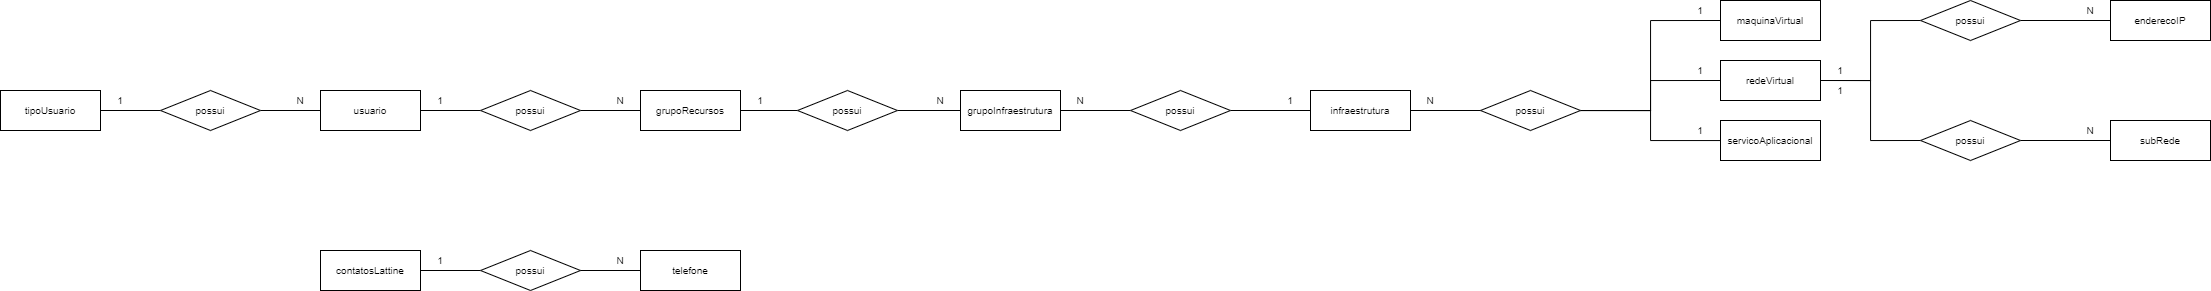

The diagram above was exported from draw.io. Its source (the exported page's mxGraphModel, read from the mxfile embedded in the PNG):
<mxGraphModel dx="989" dy="521" grid="1" gridSize="10" guides="1" tooltips="1" connect="1" arrows="1" fold="1" page="1" pageScale="1" pageWidth="827" pageHeight="1169" math="0" shadow="0">
  <root>
    <mxCell id="uSveMtsIsVfTL3mbtAjb-0" />
    <mxCell id="uSveMtsIsVfTL3mbtAjb-1" parent="uSveMtsIsVfTL3mbtAjb-0" />
    <mxCell id="wr6eqlee9ErJQ2iSVyv--0" value="usuario" style="whiteSpace=wrap;html=1;align=center;fontSize=10;" parent="uSveMtsIsVfTL3mbtAjb-1" vertex="1">
      <mxGeometry x="350" y="180" width="100" height="40" as="geometry" />
    </mxCell>
    <mxCell id="NIsag3AvmSuyFR2BM45j-1" style="edgeStyle=orthogonalEdgeStyle;rounded=0;orthogonalLoop=1;jettySize=auto;html=1;exitX=1;exitY=0.5;exitDx=0;exitDy=0;entryX=0;entryY=0.5;entryDx=0;entryDy=0;fontSize=10;endArrow=none;endFill=0;" parent="uSveMtsIsVfTL3mbtAjb-1" source="7g7NvxuC0zIV_vB_QoJr-0" target="NIsag3AvmSuyFR2BM45j-0" edge="1">
      <mxGeometry relative="1" as="geometry" />
    </mxCell>
    <mxCell id="7g7NvxuC0zIV_vB_QoJr-0" value="tipoUsuario" style="whiteSpace=wrap;html=1;align=center;fontSize=10;" parent="uSveMtsIsVfTL3mbtAjb-1" vertex="1">
      <mxGeometry x="30" y="180" width="100" height="40" as="geometry" />
    </mxCell>
    <mxCell id="owKKkeYp1iYr3_a2qksA-3" style="edgeStyle=orthogonalEdgeStyle;rounded=0;orthogonalLoop=1;jettySize=auto;html=1;exitX=1;exitY=0.5;exitDx=0;exitDy=0;endArrow=none;endFill=0;" parent="uSveMtsIsVfTL3mbtAjb-1" source="ddhoU_l15tvx8lz_D-DG-0" target="owKKkeYp1iYr3_a2qksA-2" edge="1">
      <mxGeometry relative="1" as="geometry" />
    </mxCell>
    <mxCell id="ddhoU_l15tvx8lz_D-DG-0" value="contatosLattine" style="whiteSpace=wrap;html=1;align=center;fontSize=10;" parent="uSveMtsIsVfTL3mbtAjb-1" vertex="1">
      <mxGeometry x="350" y="340" width="100" height="40" as="geometry" />
    </mxCell>
    <mxCell id="NIsag3AvmSuyFR2BM45j-2" style="edgeStyle=orthogonalEdgeStyle;rounded=0;orthogonalLoop=1;jettySize=auto;html=1;exitX=1;exitY=0.5;exitDx=0;exitDy=0;entryX=0;entryY=0.5;entryDx=0;entryDy=0;fontSize=10;endArrow=none;endFill=0;" parent="uSveMtsIsVfTL3mbtAjb-1" source="NIsag3AvmSuyFR2BM45j-0" target="wr6eqlee9ErJQ2iSVyv--0" edge="1">
      <mxGeometry relative="1" as="geometry" />
    </mxCell>
    <mxCell id="NIsag3AvmSuyFR2BM45j-0" value="possui" style="shape=rhombus;perimeter=rhombusPerimeter;whiteSpace=wrap;html=1;align=center;fontSize=10;" parent="uSveMtsIsVfTL3mbtAjb-1" vertex="1">
      <mxGeometry x="190" y="180" width="100" height="40" as="geometry" />
    </mxCell>
    <mxCell id="NIsag3AvmSuyFR2BM45j-4" value="1" style="text;html=1;strokeColor=none;fillColor=none;align=center;verticalAlign=middle;whiteSpace=wrap;rounded=0;fontSize=10;" parent="uSveMtsIsVfTL3mbtAjb-1" vertex="1">
      <mxGeometry x="130" y="180" width="40" height="20" as="geometry" />
    </mxCell>
    <mxCell id="NIsag3AvmSuyFR2BM45j-5" value="N" style="text;html=1;strokeColor=none;fillColor=none;align=center;verticalAlign=middle;whiteSpace=wrap;rounded=0;fontSize=10;" parent="uSveMtsIsVfTL3mbtAjb-1" vertex="1">
      <mxGeometry x="310" y="180" width="40" height="20" as="geometry" />
    </mxCell>
    <mxCell id="NIsag3AvmSuyFR2BM45j-7" style="edgeStyle=orthogonalEdgeStyle;rounded=0;orthogonalLoop=1;jettySize=auto;html=1;exitX=1;exitY=0.5;exitDx=0;exitDy=0;entryX=0;entryY=0.5;entryDx=0;entryDy=0;fontSize=10;endArrow=none;endFill=0;" parent="uSveMtsIsVfTL3mbtAjb-1" target="NIsag3AvmSuyFR2BM45j-9" edge="1">
      <mxGeometry relative="1" as="geometry">
        <mxPoint x="450" y="200" as="sourcePoint" />
      </mxGeometry>
    </mxCell>
    <mxCell id="89SJStU0EGhJuO6nkyad-1" style="edgeStyle=orthogonalEdgeStyle;rounded=0;orthogonalLoop=1;jettySize=auto;html=1;exitX=1;exitY=0.5;exitDx=0;exitDy=0;entryX=0;entryY=0.5;entryDx=0;entryDy=0;endArrow=none;endFill=0;" edge="1" parent="uSveMtsIsVfTL3mbtAjb-1" source="NIsag3AvmSuyFR2BM45j-9" target="_dbSVREwJlpk-1rRaWjK-0">
      <mxGeometry relative="1" as="geometry" />
    </mxCell>
    <mxCell id="NIsag3AvmSuyFR2BM45j-9" value="possui" style="shape=rhombus;perimeter=rhombusPerimeter;whiteSpace=wrap;html=1;align=center;fontSize=10;" parent="uSveMtsIsVfTL3mbtAjb-1" vertex="1">
      <mxGeometry x="510" y="180" width="100" height="40" as="geometry" />
    </mxCell>
    <mxCell id="owKKkeYp1iYr3_a2qksA-0" value="telefone" style="whiteSpace=wrap;html=1;align=center;fontSize=10;" parent="uSveMtsIsVfTL3mbtAjb-1" vertex="1">
      <mxGeometry x="670" y="340" width="100" height="40" as="geometry" />
    </mxCell>
    <mxCell id="owKKkeYp1iYr3_a2qksA-4" style="edgeStyle=orthogonalEdgeStyle;rounded=0;orthogonalLoop=1;jettySize=auto;html=1;exitX=1;exitY=0.5;exitDx=0;exitDy=0;entryX=0;entryY=0.5;entryDx=0;entryDy=0;endArrow=none;endFill=0;" parent="uSveMtsIsVfTL3mbtAjb-1" source="owKKkeYp1iYr3_a2qksA-2" target="owKKkeYp1iYr3_a2qksA-0" edge="1">
      <mxGeometry relative="1" as="geometry" />
    </mxCell>
    <mxCell id="owKKkeYp1iYr3_a2qksA-2" value="possui" style="shape=rhombus;perimeter=rhombusPerimeter;whiteSpace=wrap;html=1;align=center;fontSize=10;" parent="uSveMtsIsVfTL3mbtAjb-1" vertex="1">
      <mxGeometry x="510" y="340" width="100" height="40" as="geometry" />
    </mxCell>
    <mxCell id="owKKkeYp1iYr3_a2qksA-5" value="N" style="text;html=1;strokeColor=none;fillColor=none;align=center;verticalAlign=middle;whiteSpace=wrap;rounded=0;fontSize=10;" parent="uSveMtsIsVfTL3mbtAjb-1" vertex="1">
      <mxGeometry x="630" y="340" width="40" height="20" as="geometry" />
    </mxCell>
    <mxCell id="owKKkeYp1iYr3_a2qksA-6" value="1" style="text;html=1;strokeColor=none;fillColor=none;align=center;verticalAlign=middle;whiteSpace=wrap;rounded=0;fontSize=10;" parent="uSveMtsIsVfTL3mbtAjb-1" vertex="1">
      <mxGeometry x="450" y="340" width="40" height="20" as="geometry" />
    </mxCell>
    <mxCell id="XIujazF4MBxJkJzQu32o-2" style="edgeStyle=orthogonalEdgeStyle;rounded=0;orthogonalLoop=1;jettySize=auto;html=1;exitX=1;exitY=0.5;exitDx=0;exitDy=0;entryX=0;entryY=0.5;entryDx=0;entryDy=0;endArrow=none;endFill=0;" edge="1" parent="uSveMtsIsVfTL3mbtAjb-1" source="ecfOK78urkJBamzL4ckF-1" target="XIujazF4MBxJkJzQu32o-1">
      <mxGeometry relative="1" as="geometry" />
    </mxCell>
    <mxCell id="ecfOK78urkJBamzL4ckF-1" value="redeVirtual" style="whiteSpace=wrap;html=1;align=center;fontSize=10;" parent="uSveMtsIsVfTL3mbtAjb-1" vertex="1">
      <mxGeometry x="1750" y="150" width="100" height="40" as="geometry" />
    </mxCell>
    <mxCell id="ecfOK78urkJBamzL4ckF-3" value="&lt;span&gt;maquinaVirtual&lt;/span&gt;" style="whiteSpace=wrap;html=1;align=center;fontSize=10;" parent="uSveMtsIsVfTL3mbtAjb-1" vertex="1">
      <mxGeometry x="1750" y="90" width="100" height="40" as="geometry" />
    </mxCell>
    <mxCell id="jd0Tkna1nhCsS1mp2H5U-22" style="edgeStyle=orthogonalEdgeStyle;rounded=0;orthogonalLoop=1;jettySize=auto;html=1;entryX=0;entryY=0.5;entryDx=0;entryDy=0;fontSize=10;endArrow=none;endFill=0;" parent="uSveMtsIsVfTL3mbtAjb-1" source="89SJStU0EGhJuO6nkyad-13" target="ecfOK78urkJBamzL4ckF-1" edge="1">
      <mxGeometry relative="1" as="geometry">
        <mxPoint x="1850" y="230" as="sourcePoint" />
      </mxGeometry>
    </mxCell>
    <mxCell id="jd0Tkna1nhCsS1mp2H5U-20" style="edgeStyle=orthogonalEdgeStyle;rounded=0;orthogonalLoop=1;jettySize=auto;html=1;entryX=0;entryY=0.5;entryDx=0;entryDy=0;fontSize=10;endArrow=none;endFill=0;" parent="uSveMtsIsVfTL3mbtAjb-1" source="89SJStU0EGhJuO6nkyad-13" target="ecfOK78urkJBamzL4ckF-3" edge="1">
      <mxGeometry relative="1" as="geometry">
        <mxPoint x="1850" y="110" as="sourcePoint" />
      </mxGeometry>
    </mxCell>
    <mxCell id="jd0Tkna1nhCsS1mp2H5U-28" value="1" style="text;html=1;strokeColor=none;fillColor=none;align=center;verticalAlign=middle;whiteSpace=wrap;rounded=0;fontSize=10;" parent="uSveMtsIsVfTL3mbtAjb-1" vertex="1">
      <mxGeometry x="1710" y="90" width="40" height="20" as="geometry" />
    </mxCell>
    <mxCell id="jd0Tkna1nhCsS1mp2H5U-29" value="1" style="text;html=1;strokeColor=none;fillColor=none;align=center;verticalAlign=middle;whiteSpace=wrap;rounded=0;fontSize=10;" parent="uSveMtsIsVfTL3mbtAjb-1" vertex="1">
      <mxGeometry x="1710" y="150" width="40" height="20" as="geometry" />
    </mxCell>
    <mxCell id="89SJStU0EGhJuO6nkyad-2" style="edgeStyle=orthogonalEdgeStyle;rounded=0;orthogonalLoop=1;jettySize=auto;html=1;exitX=1;exitY=0.5;exitDx=0;exitDy=0;entryX=0;entryY=0.5;entryDx=0;entryDy=0;endArrow=none;endFill=0;" edge="1" parent="uSveMtsIsVfTL3mbtAjb-1" source="_dbSVREwJlpk-1rRaWjK-0" target="89SJStU0EGhJuO6nkyad-0">
      <mxGeometry relative="1" as="geometry" />
    </mxCell>
    <mxCell id="_dbSVREwJlpk-1rRaWjK-0" value="grupoRecursos" style="whiteSpace=wrap;html=1;align=center;fontSize=10;" vertex="1" parent="uSveMtsIsVfTL3mbtAjb-1">
      <mxGeometry x="670" y="180" width="100" height="40" as="geometry" />
    </mxCell>
    <mxCell id="89SJStU0EGhJuO6nkyad-12" style="edgeStyle=orthogonalEdgeStyle;rounded=0;orthogonalLoop=1;jettySize=auto;html=1;exitX=1;exitY=0.5;exitDx=0;exitDy=0;entryX=0;entryY=0.5;entryDx=0;entryDy=0;endArrow=none;endFill=0;" edge="1" parent="uSveMtsIsVfTL3mbtAjb-1" source="89SJStU0EGhJuO6nkyad-0" target="89SJStU0EGhJuO6nkyad-11">
      <mxGeometry relative="1" as="geometry" />
    </mxCell>
    <mxCell id="89SJStU0EGhJuO6nkyad-0" value="possui" style="shape=rhombus;perimeter=rhombusPerimeter;whiteSpace=wrap;html=1;align=center;fontSize=10;" vertex="1" parent="uSveMtsIsVfTL3mbtAjb-1">
      <mxGeometry x="827" y="180" width="100" height="40" as="geometry" />
    </mxCell>
    <mxCell id="89SJStU0EGhJuO6nkyad-9" value="1" style="text;html=1;strokeColor=none;fillColor=none;align=center;verticalAlign=middle;whiteSpace=wrap;rounded=0;fontSize=10;" vertex="1" parent="uSveMtsIsVfTL3mbtAjb-1">
      <mxGeometry x="450" y="180" width="40" height="20" as="geometry" />
    </mxCell>
    <mxCell id="89SJStU0EGhJuO6nkyad-10" value="N" style="text;html=1;strokeColor=none;fillColor=none;align=center;verticalAlign=middle;whiteSpace=wrap;rounded=0;fontSize=10;" vertex="1" parent="uSveMtsIsVfTL3mbtAjb-1">
      <mxGeometry x="630" y="180" width="40" height="20" as="geometry" />
    </mxCell>
    <mxCell id="bv94FcXj1o1nBGayr2vA-2" style="edgeStyle=orthogonalEdgeStyle;rounded=0;orthogonalLoop=1;jettySize=auto;html=1;exitX=1;exitY=0.5;exitDx=0;exitDy=0;entryX=0;entryY=0.5;entryDx=0;entryDy=0;endArrow=none;endFill=0;" edge="1" parent="uSveMtsIsVfTL3mbtAjb-1" source="89SJStU0EGhJuO6nkyad-11" target="bv94FcXj1o1nBGayr2vA-1">
      <mxGeometry relative="1" as="geometry" />
    </mxCell>
    <mxCell id="89SJStU0EGhJuO6nkyad-11" value="grupoInfraestrutura" style="whiteSpace=wrap;html=1;align=center;fontSize=10;" vertex="1" parent="uSveMtsIsVfTL3mbtAjb-1">
      <mxGeometry x="990" y="180" width="100" height="40" as="geometry" />
    </mxCell>
    <mxCell id="YBDo1D77BXxLEHMY9pIO-1" style="edgeStyle=orthogonalEdgeStyle;rounded=0;orthogonalLoop=1;jettySize=auto;html=1;exitX=1;exitY=0.5;exitDx=0;exitDy=0;endArrow=none;endFill=0;" edge="1" parent="uSveMtsIsVfTL3mbtAjb-1" source="89SJStU0EGhJuO6nkyad-13" target="YBDo1D77BXxLEHMY9pIO-0">
      <mxGeometry relative="1" as="geometry" />
    </mxCell>
    <mxCell id="89SJStU0EGhJuO6nkyad-13" value="possui" style="shape=rhombus;perimeter=rhombusPerimeter;whiteSpace=wrap;html=1;align=center;fontSize=10;" vertex="1" parent="uSveMtsIsVfTL3mbtAjb-1">
      <mxGeometry x="1510" y="180" width="100" height="40" as="geometry" />
    </mxCell>
    <mxCell id="89SJStU0EGhJuO6nkyad-16" value="1" style="text;html=1;strokeColor=none;fillColor=none;align=center;verticalAlign=middle;whiteSpace=wrap;rounded=0;fontSize=10;" vertex="1" parent="uSveMtsIsVfTL3mbtAjb-1">
      <mxGeometry x="770" y="180" width="40" height="20" as="geometry" />
    </mxCell>
    <mxCell id="89SJStU0EGhJuO6nkyad-18" value="N" style="text;html=1;strokeColor=none;fillColor=none;align=center;verticalAlign=middle;whiteSpace=wrap;rounded=0;fontSize=10;" vertex="1" parent="uSveMtsIsVfTL3mbtAjb-1">
      <mxGeometry x="950" y="180" width="40" height="20" as="geometry" />
    </mxCell>
    <mxCell id="bv94FcXj1o1nBGayr2vA-6" style="edgeStyle=orthogonalEdgeStyle;rounded=0;orthogonalLoop=1;jettySize=auto;html=1;entryX=0;entryY=0.5;entryDx=0;entryDy=0;endArrow=none;endFill=0;startArrow=none;" edge="1" parent="uSveMtsIsVfTL3mbtAjb-1" source="bv94FcXj1o1nBGayr2vA-0" target="89SJStU0EGhJuO6nkyad-13">
      <mxGeometry relative="1" as="geometry" />
    </mxCell>
    <mxCell id="bv94FcXj1o1nBGayr2vA-0" value="infraestrutura" style="whiteSpace=wrap;html=1;align=center;fontSize=10;" vertex="1" parent="uSveMtsIsVfTL3mbtAjb-1">
      <mxGeometry x="1340" y="180" width="100" height="40" as="geometry" />
    </mxCell>
    <mxCell id="bv94FcXj1o1nBGayr2vA-3" style="edgeStyle=orthogonalEdgeStyle;rounded=0;orthogonalLoop=1;jettySize=auto;html=1;exitX=1;exitY=0.5;exitDx=0;exitDy=0;entryX=0;entryY=0.5;entryDx=0;entryDy=0;endArrow=none;endFill=0;" edge="1" parent="uSveMtsIsVfTL3mbtAjb-1" source="bv94FcXj1o1nBGayr2vA-1" target="bv94FcXj1o1nBGayr2vA-0">
      <mxGeometry relative="1" as="geometry" />
    </mxCell>
    <mxCell id="bv94FcXj1o1nBGayr2vA-1" value="possui" style="shape=rhombus;perimeter=rhombusPerimeter;whiteSpace=wrap;html=1;align=center;fontSize=10;" vertex="1" parent="uSveMtsIsVfTL3mbtAjb-1">
      <mxGeometry x="1160" y="180" width="100" height="40" as="geometry" />
    </mxCell>
    <mxCell id="bv94FcXj1o1nBGayr2vA-4" value="N" style="text;html=1;strokeColor=none;fillColor=none;align=center;verticalAlign=middle;whiteSpace=wrap;rounded=0;fontSize=10;" vertex="1" parent="uSveMtsIsVfTL3mbtAjb-1">
      <mxGeometry x="1090" y="180" width="40" height="20" as="geometry" />
    </mxCell>
    <mxCell id="bv94FcXj1o1nBGayr2vA-5" value="1" style="text;html=1;strokeColor=none;fillColor=none;align=center;verticalAlign=middle;whiteSpace=wrap;rounded=0;fontSize=10;" vertex="1" parent="uSveMtsIsVfTL3mbtAjb-1">
      <mxGeometry x="1300" y="180" width="40" height="20" as="geometry" />
    </mxCell>
    <mxCell id="bv94FcXj1o1nBGayr2vA-7" value="N" style="text;html=1;strokeColor=none;fillColor=none;align=center;verticalAlign=middle;whiteSpace=wrap;rounded=0;fontSize=10;" vertex="1" parent="uSveMtsIsVfTL3mbtAjb-1">
      <mxGeometry x="1440" y="180" width="40" height="20" as="geometry" />
    </mxCell>
    <mxCell id="bv94FcXj1o1nBGayr2vA-8" value="" style="edgeStyle=orthogonalEdgeStyle;rounded=0;orthogonalLoop=1;jettySize=auto;html=1;exitX=1;exitY=0.5;exitDx=0;exitDy=0;entryX=0;entryY=0.5;entryDx=0;entryDy=0;endArrow=none;endFill=0;" edge="1" parent="uSveMtsIsVfTL3mbtAjb-1" source="bv94FcXj1o1nBGayr2vA-0" target="bv94FcXj1o1nBGayr2vA-7">
      <mxGeometry relative="1" as="geometry">
        <mxPoint x="1440" y="200" as="sourcePoint" />
        <mxPoint x="1510" y="200" as="targetPoint" />
      </mxGeometry>
    </mxCell>
    <mxCell id="XIujazF4MBxJkJzQu32o-0" value="enderecoIP" style="whiteSpace=wrap;html=1;align=center;fontSize=10;" vertex="1" parent="uSveMtsIsVfTL3mbtAjb-1">
      <mxGeometry x="2140" y="90" width="100" height="40" as="geometry" />
    </mxCell>
    <mxCell id="XIujazF4MBxJkJzQu32o-3" style="edgeStyle=orthogonalEdgeStyle;rounded=0;orthogonalLoop=1;jettySize=auto;html=1;exitX=1;exitY=0.5;exitDx=0;exitDy=0;entryX=0;entryY=0.5;entryDx=0;entryDy=0;endArrow=none;endFill=0;" edge="1" parent="uSveMtsIsVfTL3mbtAjb-1" source="XIujazF4MBxJkJzQu32o-1" target="XIujazF4MBxJkJzQu32o-0">
      <mxGeometry relative="1" as="geometry" />
    </mxCell>
    <mxCell id="XIujazF4MBxJkJzQu32o-1" value="possui" style="shape=rhombus;perimeter=rhombusPerimeter;whiteSpace=wrap;html=1;align=center;fontSize=10;" vertex="1" parent="uSveMtsIsVfTL3mbtAjb-1">
      <mxGeometry x="1950" y="90" width="100" height="40" as="geometry" />
    </mxCell>
    <mxCell id="-H6O6pY1jHGNIyy5vL12-1" style="edgeStyle=orthogonalEdgeStyle;rounded=0;orthogonalLoop=1;jettySize=auto;html=1;exitX=0;exitY=1;exitDx=0;exitDy=0;entryX=0;entryY=0.5;entryDx=0;entryDy=0;endArrow=none;endFill=0;" edge="1" parent="uSveMtsIsVfTL3mbtAjb-1" source="XIujazF4MBxJkJzQu32o-4" target="-H6O6pY1jHGNIyy5vL12-0">
      <mxGeometry relative="1" as="geometry">
        <Array as="points">
          <mxPoint x="1900" y="170" />
          <mxPoint x="1900" y="230" />
        </Array>
      </mxGeometry>
    </mxCell>
    <mxCell id="XIujazF4MBxJkJzQu32o-4" value="1" style="text;html=1;strokeColor=none;fillColor=none;align=center;verticalAlign=middle;whiteSpace=wrap;rounded=0;fontSize=10;" vertex="1" parent="uSveMtsIsVfTL3mbtAjb-1">
      <mxGeometry x="1850" y="150" width="40" height="20" as="geometry" />
    </mxCell>
    <mxCell id="XIujazF4MBxJkJzQu32o-5" value="N" style="text;html=1;strokeColor=none;fillColor=none;align=center;verticalAlign=middle;whiteSpace=wrap;rounded=0;fontSize=10;" vertex="1" parent="uSveMtsIsVfTL3mbtAjb-1">
      <mxGeometry x="2100" y="90" width="40" height="20" as="geometry" />
    </mxCell>
    <mxCell id="12QHdnHQrGdoQJKY5I6Q-0" value="subRede" style="whiteSpace=wrap;html=1;align=center;fontSize=10;" vertex="1" parent="uSveMtsIsVfTL3mbtAjb-1">
      <mxGeometry x="2140" y="210" width="100" height="40" as="geometry" />
    </mxCell>
    <mxCell id="-H6O6pY1jHGNIyy5vL12-2" style="edgeStyle=orthogonalEdgeStyle;rounded=0;orthogonalLoop=1;jettySize=auto;html=1;exitX=1;exitY=0.5;exitDx=0;exitDy=0;entryX=0;entryY=0.5;entryDx=0;entryDy=0;endArrow=none;endFill=0;" edge="1" parent="uSveMtsIsVfTL3mbtAjb-1" source="-H6O6pY1jHGNIyy5vL12-0" target="12QHdnHQrGdoQJKY5I6Q-0">
      <mxGeometry relative="1" as="geometry" />
    </mxCell>
    <mxCell id="-H6O6pY1jHGNIyy5vL12-0" value="possui" style="shape=rhombus;perimeter=rhombusPerimeter;whiteSpace=wrap;html=1;align=center;fontSize=10;" vertex="1" parent="uSveMtsIsVfTL3mbtAjb-1">
      <mxGeometry x="1950" y="210" width="100" height="40" as="geometry" />
    </mxCell>
    <mxCell id="Ztdwg6ula0fGc7jHo9E9-0" value="1" style="text;html=1;strokeColor=none;fillColor=none;align=center;verticalAlign=middle;whiteSpace=wrap;rounded=0;fontSize=10;" vertex="1" parent="uSveMtsIsVfTL3mbtAjb-1">
      <mxGeometry x="1850" y="170" width="40" height="20" as="geometry" />
    </mxCell>
    <mxCell id="Ztdwg6ula0fGc7jHo9E9-1" value="N" style="text;html=1;strokeColor=none;fillColor=none;align=center;verticalAlign=middle;whiteSpace=wrap;rounded=0;fontSize=10;" vertex="1" parent="uSveMtsIsVfTL3mbtAjb-1">
      <mxGeometry x="2100" y="210" width="40" height="20" as="geometry" />
    </mxCell>
    <mxCell id="YBDo1D77BXxLEHMY9pIO-0" value="servicoAplicacional" style="whiteSpace=wrap;html=1;align=center;fontSize=10;" vertex="1" parent="uSveMtsIsVfTL3mbtAjb-1">
      <mxGeometry x="1750" y="210" width="100" height="40" as="geometry" />
    </mxCell>
    <mxCell id="YBDo1D77BXxLEHMY9pIO-2" value="1" style="text;html=1;strokeColor=none;fillColor=none;align=center;verticalAlign=middle;whiteSpace=wrap;rounded=0;fontSize=10;" vertex="1" parent="uSveMtsIsVfTL3mbtAjb-1">
      <mxGeometry x="1710" y="210" width="40" height="20" as="geometry" />
    </mxCell>
  </root>
</mxGraphModel>